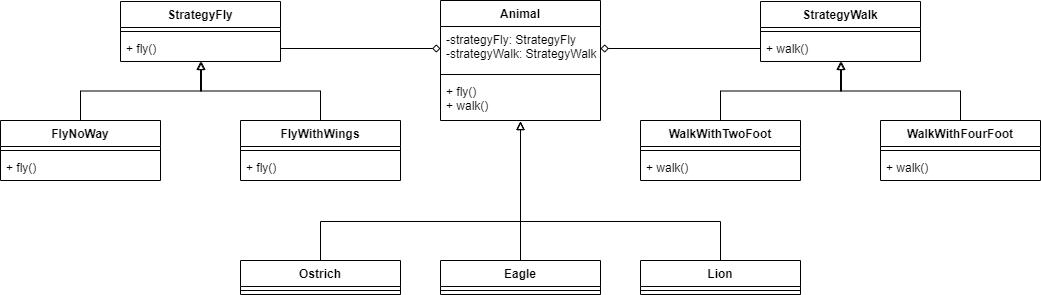

The diagram above was exported from draw.io. Its source (the exported page's mxGraphModel, read from the mxfile embedded in the PNG):
<mxGraphModel dx="2062" dy="1057" grid="1" gridSize="10" guides="1" tooltips="1" connect="1" arrows="1" fold="1" page="1" pageScale="1" pageWidth="1654" pageHeight="1169" math="0" shadow="0">
  <root>
    <mxCell id="0" />
    <mxCell id="1" parent="0" />
    <mxCell id="2" style="edgeStyle=orthogonalEdgeStyle;rounded=0;orthogonalLoop=1;jettySize=auto;html=1;entryX=0;entryY=0.5;entryDx=0;entryDy=0;exitX=1;exitY=0.5;exitDx=0;exitDy=0;endArrow=diamond;endFill=0;" edge="1" source="5" target="7" parent="1">
      <mxGeometry relative="1" as="geometry" />
    </mxCell>
    <mxCell id="3" value="StrategyFly" style="swimlane;fontStyle=1;align=center;verticalAlign=top;childLayout=stackLayout;horizontal=1;startSize=26;horizontalStack=0;resizeParent=1;resizeParentMax=0;resizeLast=0;collapsible=1;marginBottom=0;" vertex="1" parent="1">
      <mxGeometry x="680" y="41" width="160" height="60" as="geometry" />
    </mxCell>
    <mxCell id="4" value="" style="line;strokeWidth=1;fillColor=none;align=left;verticalAlign=middle;spacingTop=-1;spacingLeft=3;spacingRight=3;rotatable=0;labelPosition=right;points=[];portConstraint=eastwest;" vertex="1" parent="3">
      <mxGeometry y="26" width="160" height="8" as="geometry" />
    </mxCell>
    <mxCell id="5" value="+ fly()" style="text;strokeColor=none;fillColor=none;align=left;verticalAlign=top;spacingLeft=4;spacingRight=4;overflow=hidden;rotatable=0;points=[[0,0.5],[1,0.5]];portConstraint=eastwest;" vertex="1" parent="3">
      <mxGeometry y="34" width="160" height="26" as="geometry" />
    </mxCell>
    <mxCell id="6" value="Animal" style="swimlane;fontStyle=1;align=center;verticalAlign=top;childLayout=stackLayout;horizontal=1;startSize=26;horizontalStack=0;resizeParent=1;resizeParentMax=0;resizeLast=0;collapsible=1;marginBottom=0;" vertex="1" parent="1">
      <mxGeometry x="1000" y="40" width="160" height="120" as="geometry" />
    </mxCell>
    <mxCell id="7" value="-strategyFly: StrategyFly&#10;-strategyWalk: StrategyWalk" style="text;strokeColor=none;fillColor=none;align=left;verticalAlign=top;spacingLeft=4;spacingRight=4;overflow=hidden;rotatable=0;points=[[0,0.5],[1,0.5]];portConstraint=eastwest;" vertex="1" parent="6">
      <mxGeometry y="26" width="160" height="44" as="geometry" />
    </mxCell>
    <mxCell id="8" value="" style="line;strokeWidth=1;fillColor=none;align=left;verticalAlign=middle;spacingTop=-1;spacingLeft=3;spacingRight=3;rotatable=0;labelPosition=right;points=[];portConstraint=eastwest;" vertex="1" parent="6">
      <mxGeometry y="70" width="160" height="8" as="geometry" />
    </mxCell>
    <mxCell id="9" value="+ fly()&#10;+ walk()" style="text;strokeColor=none;fillColor=none;align=left;verticalAlign=top;spacingLeft=4;spacingRight=4;overflow=hidden;rotatable=0;points=[[0,0.5],[1,0.5]];portConstraint=eastwest;" vertex="1" parent="6">
      <mxGeometry y="78" width="160" height="42" as="geometry" />
    </mxCell>
    <mxCell id="10" style="edgeStyle=orthogonalEdgeStyle;rounded=0;orthogonalLoop=1;jettySize=auto;html=1;entryX=0.506;entryY=1;entryDx=0;entryDy=0;entryPerimeter=0;endArrow=block;endFill=0;" edge="1" source="11" target="5" parent="1">
      <mxGeometry relative="1" as="geometry" />
    </mxCell>
    <mxCell id="11" value="FlyNoWay" style="swimlane;fontStyle=1;align=center;verticalAlign=top;childLayout=stackLayout;horizontal=1;startSize=26;horizontalStack=0;resizeParent=1;resizeParentMax=0;resizeLast=0;collapsible=1;marginBottom=0;" vertex="1" parent="1">
      <mxGeometry x="560" y="160" width="160" height="60" as="geometry" />
    </mxCell>
    <mxCell id="12" value="" style="line;strokeWidth=1;fillColor=none;align=left;verticalAlign=middle;spacingTop=-1;spacingLeft=3;spacingRight=3;rotatable=0;labelPosition=right;points=[];portConstraint=eastwest;" vertex="1" parent="11">
      <mxGeometry y="26" width="160" height="8" as="geometry" />
    </mxCell>
    <mxCell id="13" value="+ fly()" style="text;strokeColor=none;fillColor=none;align=left;verticalAlign=top;spacingLeft=4;spacingRight=4;overflow=hidden;rotatable=0;points=[[0,0.5],[1,0.5]];portConstraint=eastwest;" vertex="1" parent="11">
      <mxGeometry y="34" width="160" height="26" as="geometry" />
    </mxCell>
    <mxCell id="14" style="edgeStyle=orthogonalEdgeStyle;rounded=0;orthogonalLoop=1;jettySize=auto;html=1;exitX=0.5;exitY=0;exitDx=0;exitDy=0;endArrow=block;endFill=0;" edge="1" source="15" parent="1">
      <mxGeometry relative="1" as="geometry">
        <mxPoint x="760" y="101" as="targetPoint" />
      </mxGeometry>
    </mxCell>
    <mxCell id="15" value="FlyWithWings" style="swimlane;fontStyle=1;align=center;verticalAlign=top;childLayout=stackLayout;horizontal=1;startSize=26;horizontalStack=0;resizeParent=1;resizeParentMax=0;resizeLast=0;collapsible=1;marginBottom=0;" vertex="1" parent="1">
      <mxGeometry x="800" y="160" width="160" height="60" as="geometry" />
    </mxCell>
    <mxCell id="16" value="" style="line;strokeWidth=1;fillColor=none;align=left;verticalAlign=middle;spacingTop=-1;spacingLeft=3;spacingRight=3;rotatable=0;labelPosition=right;points=[];portConstraint=eastwest;" vertex="1" parent="15">
      <mxGeometry y="26" width="160" height="8" as="geometry" />
    </mxCell>
    <mxCell id="17" value="+ fly()" style="text;strokeColor=none;fillColor=none;align=left;verticalAlign=top;spacingLeft=4;spacingRight=4;overflow=hidden;rotatable=0;points=[[0,0.5],[1,0.5]];portConstraint=eastwest;" vertex="1" parent="15">
      <mxGeometry y="34" width="160" height="26" as="geometry" />
    </mxCell>
    <mxCell id="18" value="StrategyWalk" style="swimlane;fontStyle=1;align=center;verticalAlign=top;childLayout=stackLayout;horizontal=1;startSize=26;horizontalStack=0;resizeParent=1;resizeParentMax=0;resizeLast=0;collapsible=1;marginBottom=0;" vertex="1" parent="1">
      <mxGeometry x="1320" y="41" width="160" height="60" as="geometry" />
    </mxCell>
    <mxCell id="19" value="" style="line;strokeWidth=1;fillColor=none;align=left;verticalAlign=middle;spacingTop=-1;spacingLeft=3;spacingRight=3;rotatable=0;labelPosition=right;points=[];portConstraint=eastwest;" vertex="1" parent="18">
      <mxGeometry y="26" width="160" height="8" as="geometry" />
    </mxCell>
    <mxCell id="20" value="+ walk()" style="text;strokeColor=none;fillColor=none;align=left;verticalAlign=top;spacingLeft=4;spacingRight=4;overflow=hidden;rotatable=0;points=[[0,0.5],[1,0.5]];portConstraint=eastwest;" vertex="1" parent="18">
      <mxGeometry y="34" width="160" height="26" as="geometry" />
    </mxCell>
    <mxCell id="21" style="edgeStyle=orthogonalEdgeStyle;rounded=0;orthogonalLoop=1;jettySize=auto;html=1;entryX=0.506;entryY=1;entryDx=0;entryDy=0;entryPerimeter=0;endArrow=block;endFill=0;" edge="1" source="22" target="20" parent="1">
      <mxGeometry relative="1" as="geometry" />
    </mxCell>
    <mxCell id="22" value="WalkWithTwoFoot" style="swimlane;fontStyle=1;align=center;verticalAlign=top;childLayout=stackLayout;horizontal=1;startSize=26;horizontalStack=0;resizeParent=1;resizeParentMax=0;resizeLast=0;collapsible=1;marginBottom=0;" vertex="1" parent="1">
      <mxGeometry x="1200" y="160" width="160" height="60" as="geometry" />
    </mxCell>
    <mxCell id="23" value="" style="line;strokeWidth=1;fillColor=none;align=left;verticalAlign=middle;spacingTop=-1;spacingLeft=3;spacingRight=3;rotatable=0;labelPosition=right;points=[];portConstraint=eastwest;" vertex="1" parent="22">
      <mxGeometry y="26" width="160" height="8" as="geometry" />
    </mxCell>
    <mxCell id="24" value="+ walk()" style="text;strokeColor=none;fillColor=none;align=left;verticalAlign=top;spacingLeft=4;spacingRight=4;overflow=hidden;rotatable=0;points=[[0,0.5],[1,0.5]];portConstraint=eastwest;" vertex="1" parent="22">
      <mxGeometry y="34" width="160" height="26" as="geometry" />
    </mxCell>
    <mxCell id="25" style="edgeStyle=orthogonalEdgeStyle;rounded=0;orthogonalLoop=1;jettySize=auto;html=1;exitX=0.5;exitY=0;exitDx=0;exitDy=0;endArrow=block;endFill=0;" edge="1" source="26" parent="1">
      <mxGeometry relative="1" as="geometry">
        <mxPoint x="1400" y="101" as="targetPoint" />
      </mxGeometry>
    </mxCell>
    <mxCell id="26" value="WalkWithFourFoot" style="swimlane;fontStyle=1;align=center;verticalAlign=top;childLayout=stackLayout;horizontal=1;startSize=26;horizontalStack=0;resizeParent=1;resizeParentMax=0;resizeLast=0;collapsible=1;marginBottom=0;" vertex="1" parent="1">
      <mxGeometry x="1440" y="160" width="160" height="60" as="geometry" />
    </mxCell>
    <mxCell id="27" value="" style="line;strokeWidth=1;fillColor=none;align=left;verticalAlign=middle;spacingTop=-1;spacingLeft=3;spacingRight=3;rotatable=0;labelPosition=right;points=[];portConstraint=eastwest;" vertex="1" parent="26">
      <mxGeometry y="26" width="160" height="8" as="geometry" />
    </mxCell>
    <mxCell id="28" value="+ walk()" style="text;strokeColor=none;fillColor=none;align=left;verticalAlign=top;spacingLeft=4;spacingRight=4;overflow=hidden;rotatable=0;points=[[0,0.5],[1,0.5]];portConstraint=eastwest;" vertex="1" parent="26">
      <mxGeometry y="34" width="160" height="26" as="geometry" />
    </mxCell>
    <mxCell id="29" style="edgeStyle=orthogonalEdgeStyle;rounded=0;orthogonalLoop=1;jettySize=auto;html=1;entryX=1;entryY=0.5;entryDx=0;entryDy=0;endArrow=diamond;endFill=0;" edge="1" source="20" target="7" parent="1">
      <mxGeometry relative="1" as="geometry" />
    </mxCell>
    <mxCell id="30" style="edgeStyle=orthogonalEdgeStyle;rounded=0;orthogonalLoop=1;jettySize=auto;html=1;entryX=0.5;entryY=1.024;entryDx=0;entryDy=0;entryPerimeter=0;endArrow=block;endFill=0;exitX=0.5;exitY=0;exitDx=0;exitDy=0;" edge="1" source="31" target="9" parent="1">
      <mxGeometry relative="1" as="geometry">
        <Array as="points">
          <mxPoint x="880" y="261" />
          <mxPoint x="1080" y="261" />
        </Array>
      </mxGeometry>
    </mxCell>
    <mxCell id="31" value="Ostrich" style="swimlane;fontStyle=1;align=center;verticalAlign=top;childLayout=stackLayout;horizontal=1;startSize=26;horizontalStack=0;resizeParent=1;resizeParentMax=0;resizeLast=0;collapsible=1;marginBottom=0;" vertex="1" parent="1">
      <mxGeometry x="800" y="300" width="160" height="34" as="geometry" />
    </mxCell>
    <mxCell id="32" value="" style="line;strokeWidth=1;fillColor=none;align=left;verticalAlign=middle;spacingTop=-1;spacingLeft=3;spacingRight=3;rotatable=0;labelPosition=right;points=[];portConstraint=eastwest;" vertex="1" parent="31">
      <mxGeometry y="26" width="160" height="8" as="geometry" />
    </mxCell>
    <mxCell id="33" style="edgeStyle=orthogonalEdgeStyle;rounded=0;orthogonalLoop=1;jettySize=auto;html=1;entryX=0.5;entryY=1.024;entryDx=0;entryDy=0;entryPerimeter=0;endArrow=block;endFill=0;" edge="1" source="34" target="9" parent="1">
      <mxGeometry relative="1" as="geometry" />
    </mxCell>
    <mxCell id="34" value="Eagle" style="swimlane;fontStyle=1;align=center;verticalAlign=top;childLayout=stackLayout;horizontal=1;startSize=26;horizontalStack=0;resizeParent=1;resizeParentMax=0;resizeLast=0;collapsible=1;marginBottom=0;" vertex="1" parent="1">
      <mxGeometry x="1000" y="300" width="160" height="34" as="geometry" />
    </mxCell>
    <mxCell id="35" value="" style="line;strokeWidth=1;fillColor=none;align=left;verticalAlign=middle;spacingTop=-1;spacingLeft=3;spacingRight=3;rotatable=0;labelPosition=right;points=[];portConstraint=eastwest;" vertex="1" parent="34">
      <mxGeometry y="26" width="160" height="8" as="geometry" />
    </mxCell>
    <mxCell id="36" style="edgeStyle=orthogonalEdgeStyle;rounded=0;orthogonalLoop=1;jettySize=auto;html=1;endArrow=block;endFill=0;exitX=0.5;exitY=0;exitDx=0;exitDy=0;" edge="1" source="37" parent="1">
      <mxGeometry relative="1" as="geometry">
        <mxPoint x="1080" y="161" as="targetPoint" />
        <Array as="points">
          <mxPoint x="1280" y="261" />
          <mxPoint x="1080" y="261" />
        </Array>
      </mxGeometry>
    </mxCell>
    <mxCell id="37" value="Lion" style="swimlane;fontStyle=1;align=center;verticalAlign=top;childLayout=stackLayout;horizontal=1;startSize=26;horizontalStack=0;resizeParent=1;resizeParentMax=0;resizeLast=0;collapsible=1;marginBottom=0;" vertex="1" parent="1">
      <mxGeometry x="1200" y="300" width="160" height="34" as="geometry" />
    </mxCell>
    <mxCell id="38" value="" style="line;strokeWidth=1;fillColor=none;align=left;verticalAlign=middle;spacingTop=-1;spacingLeft=3;spacingRight=3;rotatable=0;labelPosition=right;points=[];portConstraint=eastwest;" vertex="1" parent="37">
      <mxGeometry y="26" width="160" height="8" as="geometry" />
    </mxCell>
  </root>
</mxGraphModel>